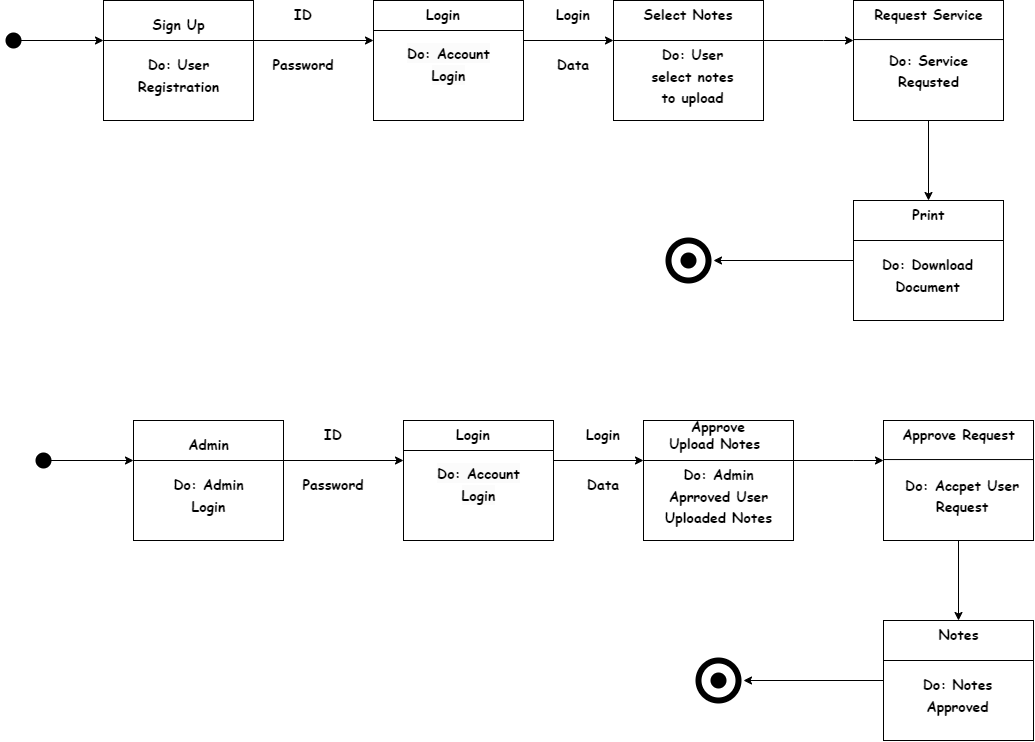

The diagram above was exported from draw.io. Its source (the exported page's mxGraphModel, read from the mxfile embedded in the PNG):
<mxGraphModel dx="1402" dy="545" grid="1" gridSize="10" guides="1" tooltips="1" connect="1" arrows="1" fold="1" page="1" pageScale="1" pageWidth="827" pageHeight="1169" math="0" shadow="0">
  <root>
    <mxCell id="0" />
    <mxCell id="1" parent="0" />
    <mxCell id="MLeregHVBiz0yF8dtrIT-2" style="edgeStyle=orthogonalEdgeStyle;rounded=0;orthogonalLoop=1;jettySize=auto;html=1;" edge="1" parent="1" source="MLeregHVBiz0yF8dtrIT-1">
      <mxGeometry relative="1" as="geometry">
        <mxPoint x="130" y="80" as="targetPoint" />
      </mxGeometry>
    </mxCell>
    <mxCell id="MLeregHVBiz0yF8dtrIT-1" value="" style="shape=waypoint;sketch=0;fillStyle=solid;size=6;pointerEvents=1;points=[];fillColor=none;resizable=0;rotatable=0;perimeter=centerPerimeter;snapToPoint=1;strokeWidth=6;" vertex="1" parent="1">
      <mxGeometry x="30" y="70" width="20" height="20" as="geometry" />
    </mxCell>
    <mxCell id="MLeregHVBiz0yF8dtrIT-4" value="" style="rounded=0;whiteSpace=wrap;html=1;" vertex="1" parent="1">
      <mxGeometry x="130" y="40" width="150" height="120" as="geometry" />
    </mxCell>
    <mxCell id="MLeregHVBiz0yF8dtrIT-5" value="" style="endArrow=classic;html=1;rounded=0;" edge="1" parent="1">
      <mxGeometry width="50" height="50" relative="1" as="geometry">
        <mxPoint x="130" y="80" as="sourcePoint" />
        <mxPoint x="400" y="80" as="targetPoint" />
      </mxGeometry>
    </mxCell>
    <mxCell id="MLeregHVBiz0yF8dtrIT-6" value="&lt;h3&gt;&lt;b&gt;&lt;font face=&quot;Comic Sans MS&quot;&gt;Sign Up&lt;/font&gt;&lt;/b&gt;&lt;/h3&gt;" style="text;html=1;strokeColor=none;fillColor=none;align=center;verticalAlign=middle;whiteSpace=wrap;rounded=0;" vertex="1" parent="1">
      <mxGeometry x="167.5" y="50" width="75" height="30" as="geometry" />
    </mxCell>
    <mxCell id="MLeregHVBiz0yF8dtrIT-7" value="&lt;b&gt;&lt;font face=&quot;Comic Sans MS&quot; style=&quot;font-size: 14px;&quot;&gt;Do: User&lt;br&gt;Registration&lt;/font&gt;&lt;/b&gt;" style="text;html=1;strokeColor=none;fillColor=none;align=center;verticalAlign=middle;whiteSpace=wrap;rounded=0;fontSize=18;" vertex="1" parent="1">
      <mxGeometry x="167.5" y="100" width="75" height="30" as="geometry" />
    </mxCell>
    <mxCell id="MLeregHVBiz0yF8dtrIT-8" value="&lt;b&gt;ID&lt;/b&gt;" style="text;html=1;strokeColor=none;fillColor=none;align=center;verticalAlign=middle;whiteSpace=wrap;rounded=0;fontSize=14;fontFamily=Comic Sans MS;" vertex="1" parent="1">
      <mxGeometry x="300" y="40" width="60" height="30" as="geometry" />
    </mxCell>
    <mxCell id="MLeregHVBiz0yF8dtrIT-9" value="&lt;b style=&quot;border-color: var(--border-color);&quot;&gt;Password&lt;/b&gt;" style="text;html=1;strokeColor=none;fillColor=none;align=center;verticalAlign=middle;whiteSpace=wrap;rounded=0;fontSize=14;fontFamily=Comic Sans MS;" vertex="1" parent="1">
      <mxGeometry x="300" y="90" width="60" height="30" as="geometry" />
    </mxCell>
    <mxCell id="MLeregHVBiz0yF8dtrIT-11" value="" style="rounded=0;whiteSpace=wrap;html=1;" vertex="1" parent="1">
      <mxGeometry x="400" y="40" width="150" height="120" as="geometry" />
    </mxCell>
    <mxCell id="MLeregHVBiz0yF8dtrIT-13" value="" style="endArrow=none;html=1;rounded=0;fontFamily=Comic Sans MS;fontSize=14;entryX=1;entryY=0.25;entryDx=0;entryDy=0;" edge="1" parent="1" target="MLeregHVBiz0yF8dtrIT-11">
      <mxGeometry width="50" height="50" relative="1" as="geometry">
        <mxPoint x="400" y="70" as="sourcePoint" />
        <mxPoint x="450" y="20" as="targetPoint" />
      </mxGeometry>
    </mxCell>
    <mxCell id="MLeregHVBiz0yF8dtrIT-15" value="&lt;b&gt;Login&lt;/b&gt;" style="text;html=1;strokeColor=none;fillColor=none;align=center;verticalAlign=middle;whiteSpace=wrap;rounded=0;fontSize=14;fontFamily=Comic Sans MS;" vertex="1" parent="1">
      <mxGeometry x="420" y="40" width="100" height="30" as="geometry" />
    </mxCell>
    <mxCell id="MLeregHVBiz0yF8dtrIT-16" value="&#10;&lt;b style=&quot;border-color: var(--border-color); color: rgb(0, 0, 0); font-family: Helvetica; font-size: 18px; font-style: normal; font-variant-ligatures: normal; font-variant-caps: normal; letter-spacing: normal; orphans: 2; text-align: center; text-indent: 0px; text-transform: none; widows: 2; word-spacing: 0px; -webkit-text-stroke-width: 0px; background-color: rgb(251, 251, 251); text-decoration-thickness: initial; text-decoration-style: initial; text-decoration-color: initial;&quot;&gt;&lt;font style=&quot;border-color: var(--border-color); font-size: 14px;&quot; face=&quot;Comic Sans MS&quot;&gt;Do: Account Login&lt;/font&gt;&lt;/b&gt;&#10;&#10;" style="text;html=1;strokeColor=none;fillColor=none;align=center;verticalAlign=middle;whiteSpace=wrap;rounded=0;fontSize=18;" vertex="1" parent="1">
      <mxGeometry x="428.75" y="100" width="92.5" height="30" as="geometry" />
    </mxCell>
    <mxCell id="MLeregHVBiz0yF8dtrIT-17" value="" style="endArrow=classic;html=1;rounded=0;fontFamily=Comic Sans MS;fontSize=14;" edge="1" parent="1">
      <mxGeometry width="50" height="50" relative="1" as="geometry">
        <mxPoint x="550" y="80" as="sourcePoint" />
        <mxPoint x="640" y="80" as="targetPoint" />
      </mxGeometry>
    </mxCell>
    <mxCell id="MLeregHVBiz0yF8dtrIT-18" value="&lt;b&gt;Login&lt;/b&gt;" style="text;html=1;strokeColor=none;fillColor=none;align=center;verticalAlign=middle;whiteSpace=wrap;rounded=0;fontSize=14;fontFamily=Comic Sans MS;" vertex="1" parent="1">
      <mxGeometry x="570" y="40" width="60" height="30" as="geometry" />
    </mxCell>
    <mxCell id="MLeregHVBiz0yF8dtrIT-19" value="&lt;div style=&quot;&quot;&gt;&lt;span style=&quot;background-color: initial;&quot;&gt;&lt;b&gt;Data&lt;/b&gt;&lt;/span&gt;&lt;/div&gt;" style="text;whiteSpace=wrap;html=1;fontSize=14;fontFamily=Comic Sans MS;align=center;" vertex="1" parent="1">
      <mxGeometry x="555" y="90" width="90" height="40" as="geometry" />
    </mxCell>
    <mxCell id="MLeregHVBiz0yF8dtrIT-22" value="" style="rounded=0;whiteSpace=wrap;html=1;" vertex="1" parent="1">
      <mxGeometry x="640" y="40" width="150" height="120" as="geometry" />
    </mxCell>
    <mxCell id="MLeregHVBiz0yF8dtrIT-23" value="" style="endArrow=none;html=1;rounded=0;fontFamily=Comic Sans MS;fontSize=14;entryX=1;entryY=0.25;entryDx=0;entryDy=0;" edge="1" parent="1">
      <mxGeometry width="50" height="50" relative="1" as="geometry">
        <mxPoint x="640" y="80" as="sourcePoint" />
        <mxPoint x="790" y="80" as="targetPoint" />
      </mxGeometry>
    </mxCell>
    <mxCell id="MLeregHVBiz0yF8dtrIT-25" value="&lt;b&gt;Select Notes&lt;/b&gt;" style="text;html=1;strokeColor=none;fillColor=none;align=center;verticalAlign=middle;whiteSpace=wrap;rounded=0;fontSize=14;fontFamily=Comic Sans MS;" vertex="1" parent="1">
      <mxGeometry x="665" y="40" width="100" height="30" as="geometry" />
    </mxCell>
    <mxCell id="MLeregHVBiz0yF8dtrIT-26" value="&lt;br style=&quot;border-color: var(--border-color);&quot;&gt;&lt;b style=&quot;border-color: var(--border-color);&quot;&gt;&lt;font style=&quot;border-color: var(--border-color); font-size: 14px;&quot; face=&quot;Comic Sans MS&quot;&gt;Do: User select notes to upload&lt;/font&gt;&lt;/b&gt;" style="text;html=1;strokeColor=none;fillColor=none;align=center;verticalAlign=middle;whiteSpace=wrap;rounded=0;fontSize=18;" vertex="1" parent="1">
      <mxGeometry x="672.5" y="90" width="92.5" height="30" as="geometry" />
    </mxCell>
    <mxCell id="MLeregHVBiz0yF8dtrIT-27" value="" style="endArrow=classic;html=1;rounded=0;fontFamily=Comic Sans MS;fontSize=14;" edge="1" parent="1">
      <mxGeometry width="50" height="50" relative="1" as="geometry">
        <mxPoint x="790" y="80" as="sourcePoint" />
        <mxPoint x="880" y="80" as="targetPoint" />
        <Array as="points">
          <mxPoint x="850" y="80" />
        </Array>
      </mxGeometry>
    </mxCell>
    <mxCell id="MLeregHVBiz0yF8dtrIT-28" value="" style="rounded=0;whiteSpace=wrap;html=1;" vertex="1" parent="1">
      <mxGeometry x="880" y="40" width="150" height="120" as="geometry" />
    </mxCell>
    <mxCell id="MLeregHVBiz0yF8dtrIT-29" value="" style="endArrow=none;html=1;rounded=0;fontFamily=Comic Sans MS;fontSize=14;entryX=1;entryY=0.25;entryDx=0;entryDy=0;" edge="1" parent="1">
      <mxGeometry width="50" height="50" relative="1" as="geometry">
        <mxPoint x="880" y="79.05" as="sourcePoint" />
        <mxPoint x="1030" y="79.05" as="targetPoint" />
      </mxGeometry>
    </mxCell>
    <mxCell id="MLeregHVBiz0yF8dtrIT-30" value="&lt;b&gt;Request Service&lt;/b&gt;" style="text;html=1;strokeColor=none;fillColor=none;align=center;verticalAlign=middle;whiteSpace=wrap;rounded=0;fontSize=14;fontFamily=Comic Sans MS;" vertex="1" parent="1">
      <mxGeometry x="892.5" y="40" width="125" height="30" as="geometry" />
    </mxCell>
    <mxCell id="MLeregHVBiz0yF8dtrIT-31" value="&lt;br style=&quot;border-color: var(--border-color);&quot;&gt;&lt;b style=&quot;border-color: var(--border-color);&quot;&gt;&lt;font style=&quot;border-color: var(--border-color); font-size: 14px;&quot; face=&quot;Comic Sans MS&quot;&gt;Do: Service&lt;br&gt;Requsted&lt;br&gt;&lt;/font&gt;&lt;/b&gt;" style="text;html=1;strokeColor=none;fillColor=none;align=center;verticalAlign=middle;whiteSpace=wrap;rounded=0;fontSize=18;" vertex="1" parent="1">
      <mxGeometry x="908.75" y="85" width="92.5" height="30" as="geometry" />
    </mxCell>
    <mxCell id="MLeregHVBiz0yF8dtrIT-32" value="" style="rounded=0;whiteSpace=wrap;html=1;" vertex="1" parent="1">
      <mxGeometry x="880" y="240" width="150" height="120" as="geometry" />
    </mxCell>
    <mxCell id="MLeregHVBiz0yF8dtrIT-34" value="" style="endArrow=classic;html=1;rounded=0;fontFamily=Comic Sans MS;fontSize=12;entryX=0.5;entryY=0;entryDx=0;entryDy=0;exitX=0.5;exitY=1;exitDx=0;exitDy=0;" edge="1" parent="1" source="MLeregHVBiz0yF8dtrIT-28" target="MLeregHVBiz0yF8dtrIT-32">
      <mxGeometry width="50" height="50" relative="1" as="geometry">
        <mxPoint x="1020" y="190" as="sourcePoint" />
        <mxPoint x="1070" y="140" as="targetPoint" />
      </mxGeometry>
    </mxCell>
    <mxCell id="MLeregHVBiz0yF8dtrIT-35" value="" style="endArrow=none;html=1;rounded=0;fontFamily=Comic Sans MS;fontSize=14;entryX=1;entryY=0.25;entryDx=0;entryDy=0;" edge="1" parent="1">
      <mxGeometry width="50" height="50" relative="1" as="geometry">
        <mxPoint x="880" y="280" as="sourcePoint" />
        <mxPoint x="1030" y="280" as="targetPoint" />
      </mxGeometry>
    </mxCell>
    <mxCell id="MLeregHVBiz0yF8dtrIT-36" value="&lt;b&gt;Print&lt;/b&gt;" style="text;html=1;strokeColor=none;fillColor=none;align=center;verticalAlign=middle;whiteSpace=wrap;rounded=0;fontSize=14;fontFamily=Comic Sans MS;" vertex="1" parent="1">
      <mxGeometry x="892.5" y="240" width="125" height="30" as="geometry" />
    </mxCell>
    <mxCell id="MLeregHVBiz0yF8dtrIT-37" value="&lt;b style=&quot;border-color: var(--border-color);&quot;&gt;&lt;font style=&quot;border-color: var(--border-color); font-size: 14px;&quot; face=&quot;Comic Sans MS&quot;&gt;Do: Download Document&lt;br&gt;&lt;/font&gt;&lt;/b&gt;" style="text;html=1;strokeColor=none;fillColor=none;align=center;verticalAlign=middle;whiteSpace=wrap;rounded=0;fontSize=18;" vertex="1" parent="1">
      <mxGeometry x="899.38" y="300" width="111.25" height="30" as="geometry" />
    </mxCell>
    <mxCell id="MLeregHVBiz0yF8dtrIT-40" value="" style="endArrow=classic;html=1;rounded=0;fontFamily=Comic Sans MS;fontSize=12;exitX=0;exitY=0.5;exitDx=0;exitDy=0;" edge="1" parent="1" source="MLeregHVBiz0yF8dtrIT-32">
      <mxGeometry width="50" height="50" relative="1" as="geometry">
        <mxPoint x="510" y="390" as="sourcePoint" />
        <mxPoint x="740" y="300" as="targetPoint" />
      </mxGeometry>
    </mxCell>
    <mxCell id="MLeregHVBiz0yF8dtrIT-41" value="" style="shape=waypoint;sketch=0;fillStyle=solid;size=6;pointerEvents=1;points=[];fillColor=none;resizable=0;rotatable=0;perimeter=centerPerimeter;snapToPoint=1;strokeWidth=6;fontFamily=Comic Sans MS;fontSize=12;" vertex="1" parent="1">
      <mxGeometry x="705" y="290" width="20" height="20" as="geometry" />
    </mxCell>
    <mxCell id="MLeregHVBiz0yF8dtrIT-47" value="" style="ellipse;whiteSpace=wrap;html=1;aspect=fixed;strokeColor=default;strokeWidth=6;fontFamily=Comic Sans MS;fontSize=12;fontColor=default;fillColor=default;" vertex="1" parent="1">
      <mxGeometry x="695" y="280" width="40" height="40" as="geometry" />
    </mxCell>
    <mxCell id="MLeregHVBiz0yF8dtrIT-49" value="" style="shape=waypoint;sketch=0;fillStyle=solid;size=6;pointerEvents=1;points=[];fillColor=none;resizable=0;rotatable=0;perimeter=centerPerimeter;snapToPoint=1;strokeColor=default;strokeWidth=6;fontFamily=Comic Sans MS;fontSize=12;fontColor=default;html=1;" vertex="1" parent="1">
      <mxGeometry x="705" y="290" width="20" height="20" as="geometry" />
    </mxCell>
    <mxCell id="MLeregHVBiz0yF8dtrIT-83" style="edgeStyle=orthogonalEdgeStyle;rounded=0;orthogonalLoop=1;jettySize=auto;html=1;" edge="1" parent="1" source="MLeregHVBiz0yF8dtrIT-84">
      <mxGeometry relative="1" as="geometry">
        <mxPoint x="160" y="500" as="targetPoint" />
      </mxGeometry>
    </mxCell>
    <mxCell id="MLeregHVBiz0yF8dtrIT-84" value="" style="shape=waypoint;sketch=0;fillStyle=solid;size=6;pointerEvents=1;points=[];fillColor=none;resizable=0;rotatable=0;perimeter=centerPerimeter;snapToPoint=1;strokeWidth=6;" vertex="1" parent="1">
      <mxGeometry x="60" y="490" width="20" height="20" as="geometry" />
    </mxCell>
    <mxCell id="MLeregHVBiz0yF8dtrIT-85" value="" style="rounded=0;whiteSpace=wrap;html=1;" vertex="1" parent="1">
      <mxGeometry x="160" y="460" width="150" height="120" as="geometry" />
    </mxCell>
    <mxCell id="MLeregHVBiz0yF8dtrIT-86" value="" style="endArrow=classic;html=1;rounded=0;" edge="1" parent="1">
      <mxGeometry width="50" height="50" relative="1" as="geometry">
        <mxPoint x="160" y="500" as="sourcePoint" />
        <mxPoint x="430" y="500" as="targetPoint" />
      </mxGeometry>
    </mxCell>
    <mxCell id="MLeregHVBiz0yF8dtrIT-87" value="&lt;h3&gt;&lt;font face=&quot;Comic Sans MS&quot;&gt;Admin&lt;/font&gt;&lt;/h3&gt;" style="text;html=1;strokeColor=none;fillColor=none;align=center;verticalAlign=middle;whiteSpace=wrap;rounded=0;" vertex="1" parent="1">
      <mxGeometry x="197.5" y="470" width="75" height="30" as="geometry" />
    </mxCell>
    <mxCell id="MLeregHVBiz0yF8dtrIT-88" value="&lt;b&gt;&lt;font face=&quot;Comic Sans MS&quot; style=&quot;font-size: 14px;&quot;&gt;Do: Admin&lt;br&gt;Login&lt;br&gt;&lt;/font&gt;&lt;/b&gt;" style="text;html=1;strokeColor=none;fillColor=none;align=center;verticalAlign=middle;whiteSpace=wrap;rounded=0;fontSize=18;" vertex="1" parent="1">
      <mxGeometry x="197.5" y="520" width="75" height="30" as="geometry" />
    </mxCell>
    <mxCell id="MLeregHVBiz0yF8dtrIT-89" value="&lt;b&gt;ID&lt;/b&gt;" style="text;html=1;strokeColor=none;fillColor=none;align=center;verticalAlign=middle;whiteSpace=wrap;rounded=0;fontSize=14;fontFamily=Comic Sans MS;" vertex="1" parent="1">
      <mxGeometry x="330" y="460" width="60" height="30" as="geometry" />
    </mxCell>
    <mxCell id="MLeregHVBiz0yF8dtrIT-90" value="&lt;b style=&quot;border-color: var(--border-color);&quot;&gt;Password&lt;/b&gt;" style="text;html=1;strokeColor=none;fillColor=none;align=center;verticalAlign=middle;whiteSpace=wrap;rounded=0;fontSize=14;fontFamily=Comic Sans MS;" vertex="1" parent="1">
      <mxGeometry x="330" y="510" width="60" height="30" as="geometry" />
    </mxCell>
    <mxCell id="MLeregHVBiz0yF8dtrIT-91" value="" style="rounded=0;whiteSpace=wrap;html=1;" vertex="1" parent="1">
      <mxGeometry x="430" y="460" width="150" height="120" as="geometry" />
    </mxCell>
    <mxCell id="MLeregHVBiz0yF8dtrIT-92" value="" style="endArrow=none;html=1;rounded=0;fontFamily=Comic Sans MS;fontSize=14;entryX=1;entryY=0.25;entryDx=0;entryDy=0;" edge="1" parent="1" target="MLeregHVBiz0yF8dtrIT-91">
      <mxGeometry width="50" height="50" relative="1" as="geometry">
        <mxPoint x="430" y="490" as="sourcePoint" />
        <mxPoint x="480" y="440" as="targetPoint" />
      </mxGeometry>
    </mxCell>
    <mxCell id="MLeregHVBiz0yF8dtrIT-93" value="&lt;b&gt;Login&lt;/b&gt;" style="text;html=1;strokeColor=none;fillColor=none;align=center;verticalAlign=middle;whiteSpace=wrap;rounded=0;fontSize=14;fontFamily=Comic Sans MS;" vertex="1" parent="1">
      <mxGeometry x="450" y="460" width="100" height="30" as="geometry" />
    </mxCell>
    <mxCell id="MLeregHVBiz0yF8dtrIT-94" value="&#10;&lt;b style=&quot;border-color: var(--border-color); color: rgb(0, 0, 0); font-family: Helvetica; font-size: 18px; font-style: normal; font-variant-ligatures: normal; font-variant-caps: normal; letter-spacing: normal; orphans: 2; text-align: center; text-indent: 0px; text-transform: none; widows: 2; word-spacing: 0px; -webkit-text-stroke-width: 0px; background-color: rgb(251, 251, 251); text-decoration-thickness: initial; text-decoration-style: initial; text-decoration-color: initial;&quot;&gt;&lt;font style=&quot;border-color: var(--border-color); font-size: 14px;&quot; face=&quot;Comic Sans MS&quot;&gt;Do: Account Login&lt;/font&gt;&lt;/b&gt;&#10;&#10;" style="text;html=1;strokeColor=none;fillColor=none;align=center;verticalAlign=middle;whiteSpace=wrap;rounded=0;fontSize=18;" vertex="1" parent="1">
      <mxGeometry x="458.75" y="520" width="92.5" height="30" as="geometry" />
    </mxCell>
    <mxCell id="MLeregHVBiz0yF8dtrIT-95" value="" style="endArrow=classic;html=1;rounded=0;fontFamily=Comic Sans MS;fontSize=14;" edge="1" parent="1">
      <mxGeometry width="50" height="50" relative="1" as="geometry">
        <mxPoint x="580" y="500" as="sourcePoint" />
        <mxPoint x="670" y="500" as="targetPoint" />
      </mxGeometry>
    </mxCell>
    <mxCell id="MLeregHVBiz0yF8dtrIT-96" value="&lt;b&gt;Login&lt;/b&gt;" style="text;html=1;strokeColor=none;fillColor=none;align=center;verticalAlign=middle;whiteSpace=wrap;rounded=0;fontSize=14;fontFamily=Comic Sans MS;" vertex="1" parent="1">
      <mxGeometry x="600" y="460" width="60" height="30" as="geometry" />
    </mxCell>
    <mxCell id="MLeregHVBiz0yF8dtrIT-97" value="&lt;div style=&quot;&quot;&gt;&lt;span style=&quot;background-color: initial;&quot;&gt;&lt;b&gt;Data&lt;/b&gt;&lt;/span&gt;&lt;/div&gt;" style="text;whiteSpace=wrap;html=1;fontSize=14;fontFamily=Comic Sans MS;align=center;" vertex="1" parent="1">
      <mxGeometry x="585" y="510" width="90" height="40" as="geometry" />
    </mxCell>
    <mxCell id="MLeregHVBiz0yF8dtrIT-98" value="" style="rounded=0;whiteSpace=wrap;html=1;" vertex="1" parent="1">
      <mxGeometry x="670" y="460" width="150" height="120" as="geometry" />
    </mxCell>
    <mxCell id="MLeregHVBiz0yF8dtrIT-99" value="" style="endArrow=none;html=1;rounded=0;fontFamily=Comic Sans MS;fontSize=14;entryX=1;entryY=0.25;entryDx=0;entryDy=0;" edge="1" parent="1">
      <mxGeometry width="50" height="50" relative="1" as="geometry">
        <mxPoint x="670" y="500" as="sourcePoint" />
        <mxPoint x="820" y="500" as="targetPoint" />
      </mxGeometry>
    </mxCell>
    <mxCell id="MLeregHVBiz0yF8dtrIT-100" value="&lt;b&gt;Approve Upload Notes&amp;nbsp;&lt;/b&gt;" style="text;html=1;strokeColor=none;fillColor=none;align=center;verticalAlign=middle;whiteSpace=wrap;rounded=0;fontSize=14;fontFamily=Comic Sans MS;" vertex="1" parent="1">
      <mxGeometry x="695" y="460" width="100" height="30" as="geometry" />
    </mxCell>
    <mxCell id="MLeregHVBiz0yF8dtrIT-101" value="&lt;br style=&quot;border-color: var(--border-color);&quot;&gt;&lt;b style=&quot;border-color: var(--border-color);&quot;&gt;&lt;font style=&quot;border-color: var(--border-color); font-size: 14px;&quot; face=&quot;Comic Sans MS&quot;&gt;Do: Admin Aprroved User Uploaded Notes&lt;/font&gt;&lt;/b&gt;" style="text;html=1;strokeColor=none;fillColor=none;align=center;verticalAlign=middle;whiteSpace=wrap;rounded=0;fontSize=18;" vertex="1" parent="1">
      <mxGeometry x="682.5" y="510" width="125" height="30" as="geometry" />
    </mxCell>
    <mxCell id="MLeregHVBiz0yF8dtrIT-102" value="" style="endArrow=classic;html=1;rounded=0;fontFamily=Comic Sans MS;fontSize=14;" edge="1" parent="1">
      <mxGeometry width="50" height="50" relative="1" as="geometry">
        <mxPoint x="820" y="500" as="sourcePoint" />
        <mxPoint x="910" y="500" as="targetPoint" />
        <Array as="points">
          <mxPoint x="880" y="500" />
        </Array>
      </mxGeometry>
    </mxCell>
    <mxCell id="MLeregHVBiz0yF8dtrIT-103" value="" style="rounded=0;whiteSpace=wrap;html=1;" vertex="1" parent="1">
      <mxGeometry x="910" y="460" width="150" height="120" as="geometry" />
    </mxCell>
    <mxCell id="MLeregHVBiz0yF8dtrIT-104" value="" style="endArrow=none;html=1;rounded=0;fontFamily=Comic Sans MS;fontSize=14;entryX=1;entryY=0.25;entryDx=0;entryDy=0;" edge="1" parent="1">
      <mxGeometry width="50" height="50" relative="1" as="geometry">
        <mxPoint x="910" y="499.05" as="sourcePoint" />
        <mxPoint x="1060" y="499.05" as="targetPoint" />
      </mxGeometry>
    </mxCell>
    <mxCell id="MLeregHVBiz0yF8dtrIT-105" value="&lt;b&gt;Approve Request&lt;/b&gt;" style="text;html=1;strokeColor=none;fillColor=none;align=center;verticalAlign=middle;whiteSpace=wrap;rounded=0;fontSize=14;fontFamily=Comic Sans MS;" vertex="1" parent="1">
      <mxGeometry x="922.5" y="460" width="125" height="30" as="geometry" />
    </mxCell>
    <mxCell id="MLeregHVBiz0yF8dtrIT-106" value="&lt;br style=&quot;border-color: var(--border-color);&quot;&gt;&lt;b style=&quot;border-color: var(--border-color);&quot;&gt;&lt;font style=&quot;border-color: var(--border-color); font-size: 14px;&quot; face=&quot;Comic Sans MS&quot;&gt;Do: Accpet User&lt;br&gt;Request&lt;br&gt;&lt;/font&gt;&lt;/b&gt;" style="text;html=1;strokeColor=none;fillColor=none;align=center;verticalAlign=middle;whiteSpace=wrap;rounded=0;fontSize=18;" vertex="1" parent="1">
      <mxGeometry x="929.38" y="510" width="120" height="30" as="geometry" />
    </mxCell>
    <mxCell id="MLeregHVBiz0yF8dtrIT-107" value="" style="rounded=0;whiteSpace=wrap;html=1;" vertex="1" parent="1">
      <mxGeometry x="910" y="660" width="150" height="120" as="geometry" />
    </mxCell>
    <mxCell id="MLeregHVBiz0yF8dtrIT-108" value="" style="endArrow=classic;html=1;rounded=0;fontFamily=Comic Sans MS;fontSize=12;entryX=0.5;entryY=0;entryDx=0;entryDy=0;exitX=0.5;exitY=1;exitDx=0;exitDy=0;" edge="1" parent="1" source="MLeregHVBiz0yF8dtrIT-103" target="MLeregHVBiz0yF8dtrIT-107">
      <mxGeometry width="50" height="50" relative="1" as="geometry">
        <mxPoint x="1050" y="610" as="sourcePoint" />
        <mxPoint x="1100" y="560" as="targetPoint" />
      </mxGeometry>
    </mxCell>
    <mxCell id="MLeregHVBiz0yF8dtrIT-109" value="" style="endArrow=none;html=1;rounded=0;fontFamily=Comic Sans MS;fontSize=14;entryX=1;entryY=0.25;entryDx=0;entryDy=0;" edge="1" parent="1">
      <mxGeometry width="50" height="50" relative="1" as="geometry">
        <mxPoint x="910" y="700" as="sourcePoint" />
        <mxPoint x="1060" y="700" as="targetPoint" />
      </mxGeometry>
    </mxCell>
    <mxCell id="MLeregHVBiz0yF8dtrIT-110" value="&lt;b&gt;Notes&lt;/b&gt;" style="text;html=1;strokeColor=none;fillColor=none;align=center;verticalAlign=middle;whiteSpace=wrap;rounded=0;fontSize=14;fontFamily=Comic Sans MS;" vertex="1" parent="1">
      <mxGeometry x="922.5" y="660" width="125" height="30" as="geometry" />
    </mxCell>
    <mxCell id="MLeregHVBiz0yF8dtrIT-111" value="&lt;b style=&quot;border-color: var(--border-color);&quot;&gt;&lt;font style=&quot;border-color: var(--border-color); font-size: 14px;&quot; face=&quot;Comic Sans MS&quot;&gt;Do: Notes Approved&lt;br&gt;&lt;/font&gt;&lt;/b&gt;" style="text;html=1;strokeColor=none;fillColor=none;align=center;verticalAlign=middle;whiteSpace=wrap;rounded=0;fontSize=18;" vertex="1" parent="1">
      <mxGeometry x="929.38" y="720" width="111.25" height="30" as="geometry" />
    </mxCell>
    <mxCell id="MLeregHVBiz0yF8dtrIT-112" value="" style="endArrow=classic;html=1;rounded=0;fontFamily=Comic Sans MS;fontSize=12;exitX=0;exitY=0.5;exitDx=0;exitDy=0;" edge="1" parent="1" source="MLeregHVBiz0yF8dtrIT-107">
      <mxGeometry width="50" height="50" relative="1" as="geometry">
        <mxPoint x="540" y="810" as="sourcePoint" />
        <mxPoint x="770" y="720" as="targetPoint" />
      </mxGeometry>
    </mxCell>
    <mxCell id="MLeregHVBiz0yF8dtrIT-113" value="" style="shape=waypoint;sketch=0;fillStyle=solid;size=6;pointerEvents=1;points=[];fillColor=none;resizable=0;rotatable=0;perimeter=centerPerimeter;snapToPoint=1;strokeWidth=6;fontFamily=Comic Sans MS;fontSize=12;" vertex="1" parent="1">
      <mxGeometry x="735" y="710" width="20" height="20" as="geometry" />
    </mxCell>
    <mxCell id="MLeregHVBiz0yF8dtrIT-114" value="" style="ellipse;whiteSpace=wrap;html=1;aspect=fixed;strokeColor=default;strokeWidth=6;fontFamily=Comic Sans MS;fontSize=12;fontColor=default;fillColor=default;" vertex="1" parent="1">
      <mxGeometry x="725" y="700" width="40" height="40" as="geometry" />
    </mxCell>
    <mxCell id="MLeregHVBiz0yF8dtrIT-115" value="" style="shape=waypoint;sketch=0;fillStyle=solid;size=6;pointerEvents=1;points=[];fillColor=none;resizable=0;rotatable=0;perimeter=centerPerimeter;snapToPoint=1;strokeColor=default;strokeWidth=6;fontFamily=Comic Sans MS;fontSize=12;fontColor=default;html=1;" vertex="1" parent="1">
      <mxGeometry x="735" y="710" width="20" height="20" as="geometry" />
    </mxCell>
  </root>
</mxGraphModel>